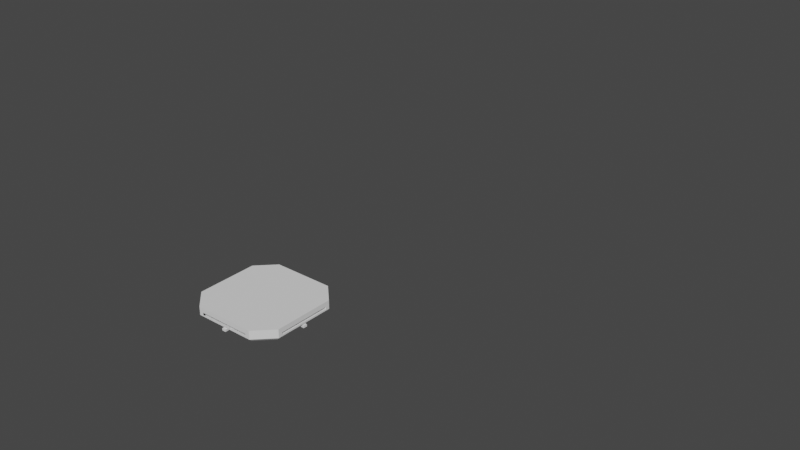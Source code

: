 # Source: cable_connector.blend  (saved by Blender 2.80.75; exported with 4.5.12 LTS)
import bpy
from mathutils import Matrix  # noqa: F401  (used for matrix-valued properties, if any)

bpy.ops.wm.read_factory_settings(use_empty=True)
scene = bpy.context.scene
scene.name = 'Scene'

# ---- collections
col_hidden = bpy.data.collections.new('hidden'); scene.collection.children.link(col_hidden)
col_connector = bpy.data.collections.new('connector'); scene.collection.children.link(col_connector)

# ---- world
world_world = bpy.data.worlds.new('World'); scene.world = world_world
world_world.use_nodes = True; world_world.node_tree.nodes.clear()
_N = world_world.node_tree.nodes; _L = world_world.node_tree.links
n0 = _N.new('ShaderNodeOutputWorld'); n0.name = 'World Output'; n0.location = (300, 300)
n1 = _N.new('ShaderNodeBackground'); n1.name = 'Background'; n1.location = (10, 300)
n1.inputs[0].default_value = (0.05088, 0.05088, 0.05088, 1.0)
_L.new(n1.outputs[0], n0.inputs[0])
n0.is_active_output = True
world_world.color = (0.05088, 0.05088, 0.05088)
world_world.use_sun_shadow = False
world_world.sun_shadow_jitter_overblur = 0.0

# ---- meshes
me_cube = bpy.data.meshes.new('Cube')
me_cube.from_pydata([(0.2, -0.1099, -0.004606), (-0.2, -0.1099, -0.004606), (0.2, 0.1099, -0.004606), (-0.2, 0.1099, -0.004606), (0.2, -0.1099, 0.004606), (-0.2, -0.1099, 0.004606), (0.2, 0.1099, 0.004606), (-0.2, 0.1099, 0.004606), (0.1099, 0.2, -0.004606), (0.1099, -0.2, -0.004606), (0.1099, 0.1099, -0.004606), (0.1099, -0.1099, -0.004606), (-0.1099, 0.2, -0.004606), (-0.1099, -0.2, -0.004606), (-0.1099, 0.1099, -0.004606), (-0.1099, -0.1099, -0.004606), (0.1099, 0.2, 0.004606), (0.1099, -0.2, 0.004606), (0.1099, -0.1099, 0.004606), (0.1099, 0.1099, 0.004606), (-0.1099, 0.2, 0.004606), (-0.1099, -0.2, 0.004606), (-0.1099, -0.1099, 0.004606), (-0.1099, 0.1099, 0.004606), (-0.04547, -0.1099, 0.004606), (0.04547, 0.1099, 0.004606), (-0.04547, 0.1099, -0.004606), (0.04547, -0.1099, -0.004606), (-0.1276, -0.2, -0.008613), (-0.2, -0.1276, 0.008613), (-0.1276, -0.2, 0.025), (-0.2, -0.1276, 0.025), (-0.2, 0.1276, -0.008613), (-0.1276, 0.2, 0.008613), (-0.2, 0.1276, 0.025), (-0.1276, 0.2, 0.025), (0.2, -0.1276, -0.008613), (0.1276, -0.2, 0.008613), (0.2, -0.1276, 0.025), (0.1276, -0.2, 0.025), (0.1276, 0.2, -0.008613), (0.2, 0.1276, 0.008613), (0.1276, 0.2, 0.025), (0.2, 0.1276, 0.025), (-0.1862, -0.1219, -0.025), (-0.2, -0.1276, -0.01116), (-0.1219, -0.1862, -0.025), (-0.1276, -0.2, -0.01116), (-0.1219, 0.1862, -0.025), (-0.1276, 0.2, -0.01116), (-0.1862, 0.1219, -0.025), (-0.2, 0.1276, -0.01116), (0.1219, -0.1862, -0.025), (0.1276, -0.2, -0.01116), (0.1862, -0.1219, -0.025), (0.2, -0.1276, -0.01116), (0.1862, 0.1219, -0.025), (0.2, 0.1276, -0.01116), (0.1219, 0.1862, -0.025), (0.1276, 0.2, -0.01116)], [], [(49, 51, 32, 34, 35, 33), (40, 8, 16, 20, 33, 35, 42), (36, 0, 4, 6, 41, 43, 38), (28, 13, 21, 17, 37, 39, 30), (53, 37, 17, 9, 13, 28, 47), (53, 55, 36, 38, 39, 37), (3, 26, 10, 14, 23, 7), (49, 33, 20, 12, 8, 40, 59), (43, 42, 35, 34, 31, 30, 39, 38), (1, 15, 27, 0, 2, 10, 26, 3), (4, 18, 24, 5, 7, 23, 25, 6), (0, 27, 15, 11, 18, 4), (19, 10, 2, 6, 25, 23), (57, 59, 40, 42, 43, 41), (22, 15, 1, 5, 24, 18), (32, 3, 7, 5, 29, 31, 34), (57, 41, 6, 2, 0, 36, 55), (45, 29, 5, 1, 3, 32, 51), (45, 47, 28, 30, 31, 29), (44, 46, 47, 45), (48, 50, 51, 49), (52, 54, 55, 53), (56, 58, 59, 57), (45, 51, 50, 44), (49, 59, 58, 48), (57, 55, 54, 56), (53, 47, 46, 52), (50, 48, 58, 56, 54, 52, 46, 44)])
_uv = me_cube.uv_layers.new(name='UVMap')
_uv.uv.foreach_set('vector', [0.4442, 0.2686, 0.4442, 0.2048, 0.4569, 0.2048, 0.625, 0.25, 0.625, 0.2952, 0.5431, 0.2952, 0.4569, 0.4548, 0.477, 0.4437, 0.523, 0.4437, 0.523, 0.3063, 0.5431, 0.2952, 0.625, 0.2952, 0.625, 0.4548, 0.4569, 0.7048, 0.477, 0.6937, 0.523, 0.6937, 0.523, 0.5563, 0.5431, 0.5452, 0.625, 0.5452, 0.625, 0.7048, 0.4569, 0.9548, 0.477, 0.9437, 0.523, 0.9437, 0.523, 0.8063, 0.5431, 0.7952, 0.625, 0.7952, 0.625, 0.9548, 0.4442, 0.7952, 0.5431, 0.7952, 0.523, 0.8063, 0.477, 0.8063, 0.477, 0.9437, 0.4569, 0.9548, 0.4442, 0.9548, 0.4442, 0.7686, 0.4442, 0.7048, 0.4569, 0.7048, 0.625, 0.75, 0.625, 0.7952, 0.5431, 0.7952, 0.375, 0.2809, 0.375, 0.3536, 0.375, 0.4267, 0.375, 0.3233, 0.625, 0.3233, 0.625, 0.2809, 0.4442, 0.2952, 0.5431, 0.2952, 0.523, 0.3063, 0.477, 0.3063, 0.477, 0.4437, 0.4569, 0.4548, 0.4442, 0.4548, 0.625, 0.5452, 0.6702, 0.5, 0.8298, 0.5, 0.875, 0.5452, 0.875, 0.7048, 0.8298, 0.75, 0.6702, 0.75, 0.625, 0.7048, 0.1559, 0.75, 0.1983, 0.75, 0.2714, 0.75, 0.3441, 0.75, 0.3441, 0.5, 0.3017, 0.5, 0.2286, 0.5, 0.1559, 0.5, 0.6559, 0.75, 0.6983, 0.75, 0.7714, 0.75, 0.8441, 0.75, 0.8441, 0.5, 0.8017, 0.5, 0.7286, 0.5, 0.6559, 0.5, 0.375, 0.7809, 0.375, 0.8536, 0.375, 0.9267, 0.375, 0.8233, 0.625, 0.8233, 0.625, 0.7809, 0.625, 0.4267, 0.375, 0.4267, 0.375, 0.4691, 0.625, 0.4691, 0.625, 0.3964, 0.625, 0.3233, 0.4442, 0.5186, 0.4442, 0.4548, 0.4569, 0.4548, 0.625, 0.5, 0.625, 0.5452, 0.5431, 0.5452, 0.625, 0.9267, 0.375, 0.9267, 0.375, 0.9691, 0.625, 0.9691, 0.625, 0.8964, 0.625, 0.8233, 0.4569, 0.2048, 0.477, 0.1937, 0.523, 0.1937, 0.523, 0.05629, 0.5431, 0.04523, 0.625, 0.04523, 0.625, 0.2048, 0.4442, 0.5452, 0.5431, 0.5452, 0.523, 0.5563, 0.477, 0.5563, 0.477, 0.6937, 0.4569, 0.7048, 0.4442, 0.7048, 0.4442, 0.04523, 0.5431, 0.04523, 0.523, 0.05629, 0.477, 0.05629, 0.477, 0.1937, 0.4569, 0.2048, 0.4442, 0.2048, 0.4442, 1.0, 0.4442, 0.9548, 0.4569, 0.9548, 0.625, 0.0, 0.625, 0.04523, 0.5431, 1.0, 0.1336, 0.7012, 0.1738, 0.7414, 0.1702, 0.75, 0.125, 0.7048, 0.1738, 0.5086, 0.1336, 0.5488, 0.125, 0.5452, 0.1702, 0.5, 0.3262, 0.7414, 0.3664, 0.7012, 0.375, 0.7048, 0.3298, 0.75, 0.3664, 0.5488, 0.3262, 0.5086, 0.3298, 0.5, 0.375, 0.5452, 0.4442, 0.04523, 0.4442, 0.2048, 0.375, 0.2012, 0.375, 0.04881, 0.4442, 0.2952, 0.4442, 0.4548, 0.375, 0.4512, 0.375, 0.2988, 0.4442, 0.5452, 0.4442, 0.7048, 0.3664, 0.7012, 0.3664, 0.5488, 0.4442, 0.7952, 0.4442, 0.9548, 0.375, 0.9512, 0.375, 0.7988, 0.1336, 0.5488, 0.1738, 0.5086, 0.3262, 0.5086, 0.3664, 0.5488, 0.3664, 0.7012, 0.3262, 0.7414, 0.1738, 0.7414, 0.1336, 0.7012])
me_cube.use_remesh_preserve_volume = False
me_cube.use_remesh_preserve_attributes = False
me_cube.use_mirror_vertex_groups = False
me_cube.update()
me_cube_006 = bpy.data.meshes.new('Cube.006')
me_cube_006.from_pydata([(-0.01597, 0.01595, -0.009211), (-0.01597, 0.01595, 0.009211), (-0.01597, -0.01595, -0.009211), (-0.01597, -0.01595, 0.009211), (0.01605, 0.01595, 0.009211), (0.01605, -0.01595, -0.009211), (0.01605, 0.01595, -0.009211), (0.01605, -0.01595, 0.009211), (-0.01595, -0.01592, -0.009211), (-0.01595, -0.01592, 0.009211), (0.01595, -0.01592, -0.009211), (0.01595, -0.01592, 0.009211), (-0.01595, 0.01581, 0.009211), (0.01595, 0.01581, -0.009211), (-0.01595, 0.01581, -0.009211), (0.01595, 0.01581, 0.009211), (-0.01595, 0.01581, 0.002447), (-0.01595, -0.01592, 0.002447), (0.01595, -0.01592, 0.002447), (0.01595, 0.01581, 0.002447), (-0.01595, 0.01581, -0.01881), (-0.01595, -0.01592, -0.01881), (0.01595, -0.01592, -0.01881), (0.01595, 0.01581, -0.01881), (-0.01595, 0.01943, 0.002447), (0.01595, 0.01943, 0.002447), (-0.01896, 0.01581, 0.002447), (-0.01896, -0.01592, 0.002447), (-0.01595, -0.01842, 0.002447), (0.01595, -0.01842, 0.002447), (0.01856, -0.01592, 0.002447), (0.01856, 0.01581, 0.002447), (-0.01595, 0.01943, -0.01207), (-0.01595, 0.01581, -0.01881), (0.01595, 0.01581, -0.01881), (0.01595, 0.01943, -0.01207), (-0.01595, 0.01581, -0.01881), (-0.01896, 0.01581, -0.01207), (-0.01896, -0.01592, -0.01207), (-0.01595, -0.01592, -0.01881), (-0.01595, -0.01592, -0.01881), (-0.01595, -0.01842, -0.01207), (0.01595, -0.01842, -0.01207), (0.01595, -0.01592, -0.01881), (0.01595, -0.01592, -0.01881), (0.01856, -0.01592, -0.01207), (0.01856, 0.01581, -0.01207), (0.01595, 0.01581, -0.01881)], [], [(4, 1, 3, 7), (5, 7, 3, 2), (0, 1, 4, 6), (12, 9, 11, 15), (13, 15, 11, 10), (14, 13, 19, 16), (8, 9, 12, 14), (16, 19, 25, 24), (8, 14, 16, 17), (13, 10, 18, 19), (10, 8, 17, 18), (21, 20, 23, 22), (22, 18, 29, 42, 43), (29, 28, 41, 42), (20, 16, 24, 32, 33), (20, 21, 39, 36), (19, 23, 34, 35, 25), (24, 25, 35, 32), (16, 20, 36, 37, 26), (27, 26, 37, 38), (21, 17, 27, 38, 39), (17, 16, 26, 27), (17, 21, 40, 41, 28), (21, 22, 43, 40), (18, 17, 28, 29), (22, 23, 47, 44), (18, 22, 44, 45, 30), (31, 30, 45, 46), (23, 19, 31, 46, 47), (19, 18, 30, 31), (32, 35, 34, 33), (36, 39, 38, 37), (40, 43, 42, 41), (44, 47, 46, 45), (23, 20, 33, 34)])
_uv = me_cube_006.uv_layers.new(name='UVMap')
_uv.uv.foreach_set('vector', [0.7451, 0.5, 0.7549, 0.5, 0.7549, 0.75, 0.7451, 0.75, 0.375, 0.8701, 0.625, 0.8701, 0.625, 0.8799, 0.375, 0.8799, 0.375, 0.3701, 0.625, 0.3701, 0.625, 0.3799, 0.375, 0.3799, 0.7451, 0.5, 0.7549, 0.5, 0.7549, 0.75, 0.7451, 0.75, 0.375, 0.8701, 0.625, 0.8701, 0.625, 0.8799, 0.375, 0.8799, 0.2549, 0.5, 0.2549, 0.75, 0.2549, 0.75, 0.2549, 0.5, 0.375, 0.3701, 0.625, 0.3701, 0.625, 0.3799, 0.375, 0.3799, 0.2549, 0.5, 0.2549, 0.75, 0.2549, 0.75, 0.2549, 0.5, 0.375, 0.3701, 0.375, 0.3799, 0.375, 0.3799, 0.375, 0.3701, 0.375, 0.8701, 0.375, 0.8799, 0.375, 0.8799, 0.375, 0.8701, 0.2451, 0.75, 0.2451, 0.5, 0.2451, 0.5, 0.2451, 0.75, 0.2451, 0.5, 0.2549, 0.5, 0.2549, 0.75, 0.2451, 0.75, 0.375, 0.8799, 0.375, 0.8799, 0.375, 0.8799, 0.375, 0.8799, 0.375, 0.8799, 0.2451, 0.75, 0.2451, 0.5, 0.2451, 0.5, 0.2451, 0.75, 0.375, 0.3799, 0.375, 0.3799, 0.375, 0.3799, 0.375, 0.3799, 0.375, 0.3799, 0.2549, 0.5, 0.2451, 0.5, 0.2451, 0.5, 0.2549, 0.5, 0.375, 0.8701, 0.375, 0.8701, 0.375, 0.8701, 0.375, 0.8701, 0.375, 0.8701, 0.2549, 0.5, 0.2549, 0.75, 0.2549, 0.75, 0.2549, 0.5, 0.375, 0.3799, 0.375, 0.3799, 0.375, 0.3799, 0.375, 0.3799, 0.375, 0.3799, 0.375, 0.3701, 0.375, 0.3799, 0.375, 0.3799, 0.375, 0.3701, 0.2451, 0.5, 0.2451, 0.5, 0.2451, 0.5, 0.2451, 0.5, 0.2451, 0.5, 0.375, 0.3701, 0.375, 0.3799, 0.375, 0.3799, 0.375, 0.3701, 0.2451, 0.5, 0.2451, 0.5, 0.2451, 0.5, 0.2451, 0.5, 0.2451, 0.5, 0.2451, 0.5, 0.2451, 0.75, 0.2451, 0.75, 0.2451, 0.5, 0.2451, 0.75, 0.2451, 0.5, 0.2451, 0.5, 0.2451, 0.75, 0.2451, 0.75, 0.2549, 0.75, 0.2549, 0.75, 0.2451, 0.75, 0.375, 0.8799, 0.375, 0.8799, 0.375, 0.8799, 0.375, 0.8799, 0.375, 0.8799, 0.375, 0.8701, 0.375, 0.8799, 0.375, 0.8799, 0.375, 0.8701, 0.375, 0.8701, 0.375, 0.8701, 0.375, 0.8701, 0.375, 0.8701, 0.375, 0.8701, 0.375, 0.8701, 0.375, 0.8799, 0.375, 0.8799, 0.375, 0.8701, 0.2549, 0.5, 0.2549, 0.75, 0.2549, 0.75, 0.2549, 0.5, 0.2549, 0.5, 0.2451, 0.5, 0.2451, 0.5, 0.2549, 0.5, 0.2451, 0.5, 0.2451, 0.75, 0.2451, 0.75, 0.2451, 0.5, 0.2451, 0.75, 0.2549, 0.75, 0.2549, 0.75, 0.2451, 0.75, 0.2549, 0.75, 0.2549, 0.5, 0.2549, 0.5, 0.2549, 0.75])
me_cube_006.use_remesh_preserve_volume = False
me_cube_006.use_remesh_preserve_attributes = False
me_cube_006.use_mirror_vertex_groups = False
me_cube_006.update()
me_cube_008 = bpy.data.meshes.new('Cube.008')
me_cube_008.from_pydata([(0.007976, 0.2032, -0.004606), (0.007976, 0.2032, 0.004606), (-0.007976, 0.2032, -0.004606), (-0.007976, 0.2032, 0.004606), (-0.007976, 0.007904, 0.004606), (0.007976, 0.007904, -0.004606), (-0.007976, 0.007904, -0.004606), (0.007976, 0.007904, 0.004606)], [], [(6, 4, 3, 2), (2, 3, 1, 0), (6, 2, 0, 5), (0, 1, 7, 5), (3, 4, 7, 1)])
_uv = me_cube_008.uv_layers.new(name='UVMap')
_uv.uv.foreach_set('vector', [0.375, 0.3799, 0.625, 0.3799, 0.625, 0.5, 0.375, 0.5, 0.375, 0.5, 0.625, 0.5, 0.625, 0.75, 0.375, 0.75, 0.2549, 0.5, 0.375, 0.5, 0.375, 0.75, 0.2549, 0.75, 0.375, 0.75, 0.625, 0.75, 0.625, 0.8701, 0.375, 0.8701, 0.625, 0.5, 0.7451, 0.5, 0.7451, 0.75, 0.625, 0.75])
me_cube_008.use_remesh_preserve_volume = False
me_cube_008.use_remesh_preserve_attributes = False
me_cube_008.use_mirror_vertex_groups = False
me_cube_008.update()
me_cube_012 = bpy.data.meshes.new('Cube.012')
me_cube_012.from_pydata([(-0.2032, -0.007976, -0.004606), (-0.2032, -0.007976, 0.004606), (-0.2032, 0.007976, -0.004606), (-0.2032, 0.007976, 0.004606), (-0.007984, 0.007976, -0.004606), (-0.007984, 0.007976, 0.004606), (-0.007984, -0.007976, -0.004606), (-0.007984, -0.007976, 0.004606)], [], [(0, 1, 3, 2), (6, 7, 1, 0), (5, 3, 1, 7), (2, 4, 6, 0), (2, 3, 5, 4)])
_uv = me_cube_012.uv_layers.new(name='UVMap')
_uv.uv.foreach_set('vector', [0.375, 0.0, 0.625, 0.0, 0.625, 0.25, 0.375, 0.25, 0.375, 0.8799, 0.625, 0.8799, 0.625, 1.0, 0.375, 1.0, 0.7549, 0.5, 0.875, 0.5, 0.875, 0.75, 0.7549, 0.75, 0.125, 0.5, 0.2451, 0.5, 0.2451, 0.75, 0.125, 0.75, 0.375, 0.25, 0.625, 0.25, 0.625, 0.3701, 0.375, 0.3701])
me_cube_012.use_remesh_preserve_volume = False
me_cube_012.use_remesh_preserve_attributes = False
me_cube_012.use_mirror_vertex_groups = False
me_cube_012.update()
me_cube_013 = bpy.data.meshes.new('Cube.013')
me_cube_013.from_pydata([(0.007976, -0.2032, -0.004606), (0.007976, -0.2032, 0.004606), (-0.007976, -0.2032, -0.004606), (-0.007976, -0.2032, 0.004606), (-0.007976, -0.00796, -0.004606), (-0.007976, -0.00796, 0.004606), (0.007976, -0.00796, -0.004606), (0.007976, -0.00796, 0.004606)], [], [(0, 1, 3, 2), (6, 7, 1, 0), (5, 3, 1, 7), (2, 4, 6, 0), (2, 3, 5, 4)])
_uv = me_cube_013.uv_layers.new(name='UVMap')
_uv.uv.foreach_set('vector', [0.375, 0.0, 0.625, 0.0, 0.625, 0.25, 0.375, 0.25, 0.375, 0.8799, 0.625, 0.8799, 0.625, 1.0, 0.375, 1.0, 0.7549, 0.5, 0.875, 0.5, 0.875, 0.75, 0.7549, 0.75, 0.125, 0.5, 0.2451, 0.5, 0.2451, 0.75, 0.125, 0.75, 0.375, 0.25, 0.625, 0.25, 0.625, 0.3701, 0.375, 0.3701])
me_cube_013.use_remesh_preserve_volume = False
me_cube_013.use_remesh_preserve_attributes = False
me_cube_013.use_mirror_vertex_groups = False
me_cube_013.update()
me_cube_014 = bpy.data.meshes.new('Cube.014')
me_cube_014.from_pydata([(0.2032, -0.007976, -0.004606), (0.2032, -0.007976, 0.004606), (0.2032, 0.007976, -0.004606), (0.2032, 0.007976, 0.004606), (0.008025, 0.007976, 0.004606), (0.008025, -0.007976, -0.004606), (0.008025, 0.007976, -0.004606), (0.008025, -0.007976, 0.004606)], [], [(6, 4, 3, 2), (2, 3, 1, 0), (6, 2, 0, 5), (0, 1, 7, 5), (3, 4, 7, 1)])
_uv = me_cube_014.uv_layers.new(name='UVMap')
_uv.uv.foreach_set('vector', [0.375, 0.3799, 0.625, 0.3799, 0.625, 0.5, 0.375, 0.5, 0.375, 0.5, 0.625, 0.5, 0.625, 0.75, 0.375, 0.75, 0.2549, 0.5, 0.375, 0.5, 0.375, 0.75, 0.2549, 0.75, 0.375, 0.75, 0.625, 0.75, 0.625, 0.8701, 0.375, 0.8701, 0.625, 0.5, 0.7451, 0.5, 0.7451, 0.75, 0.625, 0.75])
me_cube_014.use_remesh_preserve_volume = False
me_cube_014.use_remesh_preserve_attributes = False
me_cube_014.use_mirror_vertex_groups = False
me_cube_014.update()

# ---- curves / text
cu_beziercircle = bpy.data.curves.new('BezierCircle', 'CURVE')
cu_beziercircle.dimensions = '3D'
_sp = cu_beziercircle.splines.new('BEZIER'); _sp.bezier_points.add(3)
_sp.bezier_points.foreach_set('co', [-1.0, 0.0, 0.0, 0.0, 1.0, 0.0, 1.0, 0.0, 0.0, 0.0, -1.0, 0.0])
_sp.bezier_points.foreach_set('handle_left', [-1.0, -0.5521, 0.0, -0.5521, 1.0, 0.0, 1.0, 0.5521, 0.0, 0.5521, -1.0, 0.0])
_sp.bezier_points.foreach_set('handle_right', [-1.0, 0.5521, 0.0, 0.5521, 1.0, 0.0, 1.0, -0.5521, 0.0, -0.5521, -1.0, 0.0])
for _p, _l, _r in zip(_sp.bezier_points, ['AUTO', 'AUTO', 'AUTO', 'AUTO'], ['AUTO', 'AUTO', 'AUTO', 'AUTO']): _p.handle_left_type = _l; _p.handle_right_type = _r
_sp.order_u = 0
_sp.order_v = 0
_sp.use_cyclic_u = True
cu_beziercircle.use_path = True
cu_beziercircle.use_path_clamp = True
cu_beziercircle.fill_mode = 'FULL'
cu_beziercircle_002 = bpy.data.curves.new('BezierCircle.002', 'CURVE')
cu_beziercircle_002.dimensions = '3D'
_sp = cu_beziercircle_002.splines.new('BEZIER'); _sp.bezier_points.add(3)
_sp.bezier_points.foreach_set('co', [-0.3729, 0.0, 0.0, 0.0, 1.0, 0.0, 0.3923, 0.0, 0.0, 0.0, -1.0, 0.0])
_sp.bezier_points.foreach_set('handle_left', [-0.3729, -1.066, 0.0, -0.4167, 0.9965, 0.0, 0.3923, 1.035, 0.0, 0.4194, -1.004, 0.0])
_sp.bezier_points.foreach_set('handle_right', [-0.3729, 1.066, 0.0, 0.4194, 1.004, 0.0, 0.3923, -1.035, 0.0, -0.4167, -0.9965, 0.0])
for _p, _l, _r in zip(_sp.bezier_points, ['ALIGNED', 'AUTO', 'ALIGNED', 'AUTO'], ['ALIGNED', 'AUTO', 'ALIGNED', 'AUTO']): _p.handle_left_type = _l; _p.handle_right_type = _r
_sp.order_u = 0
_sp.order_v = 0
_sp.use_cyclic_u = True
cu_beziercircle_002.use_path = True
cu_beziercircle_002.use_path_clamp = True
cu_beziercircle_002.fill_mode = 'FULL'

# ---- objects
ob_beziercircle = bpy.data.objects.new('BezierCircle', cu_beziercircle)
ob_beziercircle_001 = bpy.data.objects.new('BezierCircle.001', cu_beziercircle_002)
ob_cube = bpy.data.objects.new('Cube', me_cube)
ob_cube_001 = bpy.data.objects.new('Cube.001', me_cube_006)
ob_cube_002 = bpy.data.objects.new('Cube.002', me_cube_008)
ob_cube_003 = bpy.data.objects.new('Cube.003', me_cube_012)
ob_cube_004 = bpy.data.objects.new('Cube.004', me_cube_013)
ob_cube_005 = bpy.data.objects.new('Cube.005', me_cube_014)

# ---- transforms, parenting, visibility, modifiers, constraints
ob_beziercircle.location = (0.0, 1.58, 0.0)
ob_beziercircle.scale = (0.004, 0.08132, 1.0)
ob_beziercircle.lineart.crease_threshold = 0.0
ob_beziercircle_001.location = (0.0, 1.496, 0.0)
ob_beziercircle_001.scale = (0.01, 0.01, 1.0)
ob_beziercircle_001.lineart.crease_threshold = 0.0
ob_cube.location = (0.0, 0.0, -0.0125)
ob_cube.lineart.crease_threshold = 0.0
ob_cube_001.location = (0.0, 0.0, -0.02229)
ob_cube_001.lineart.crease_threshold = 0.0
ob_cube_002.location = (0.0, 0.0, -0.03471)
ob_cube_002.lineart.crease_threshold = 0.0
ob_cube_003.location = (0.0, 0.0, -0.03471)
ob_cube_003.lineart.crease_threshold = 0.0
ob_cube_004.location = (0.0, 0.0, -0.03471)
ob_cube_004.lineart.crease_threshold = 0.0
ob_cube_005.location = (0.0, 0.0, -0.03471)
ob_cube_005.lineart.crease_threshold = 0.0

# ---- collection membership
col_hidden.objects.link(ob_beziercircle)
col_hidden.objects.link(ob_beziercircle_001)
col_connector.objects.link(ob_cube)
col_connector.objects.link(ob_cube_001)
col_connector.objects.link(ob_cube_002)
col_connector.objects.link(ob_cube_003)
col_connector.objects.link(ob_cube_004)
col_connector.objects.link(ob_cube_005)

# ---- scene / render settings (as saved in the file)
scene.frame_start = 1; scene.frame_end = 250; scene.frame_set(0)
scene.render.engine = 'BLENDER_EEVEE_NEXT'
scene.cycles.use_denoising = False
scene.cycles.samples = 128
scene.cycles.sampling_pattern = 'TABULATED_SOBOL'
scene.cycles.use_adaptive_sampling = False
scene.cycles.use_light_tree = False
scene.view_settings.view_transform = 'Filmic'
bpy.context.view_layer.update()

# ---- added for rendering (the .blend has no active camera and no usable light): camera, sun
cam_auto = bpy.data.cameras.new('AutoCamera')
cam_auto.lens = 50.0
cam_auto.sensor_width = 36.0
cam_auto.clip_end = 1000.0
ob_auto_camera = bpy.data.objects.new('AutoCamera', cam_auto)
scene.collection.objects.link(ob_auto_camera)
ob_auto_camera.location = (2.60905, -2.36114, 2.08724)
ob_auto_camera.rotation_euler = (1.09748, -7.21219e-08, 0.694738)
scene.camera = ob_auto_camera
light_auto_sun = bpy.data.lights.new('AutoSun', 'SUN')
light_auto_sun.energy = 3.0
light_auto_sun.angle = 0.0523599
ob_auto_sun = bpy.data.objects.new('AutoSun', light_auto_sun)
scene.collection.objects.link(ob_auto_sun)
ob_auto_sun.rotation_euler = (0.872665, 0.174533, 0.523599)
bpy.context.view_layer.update()
